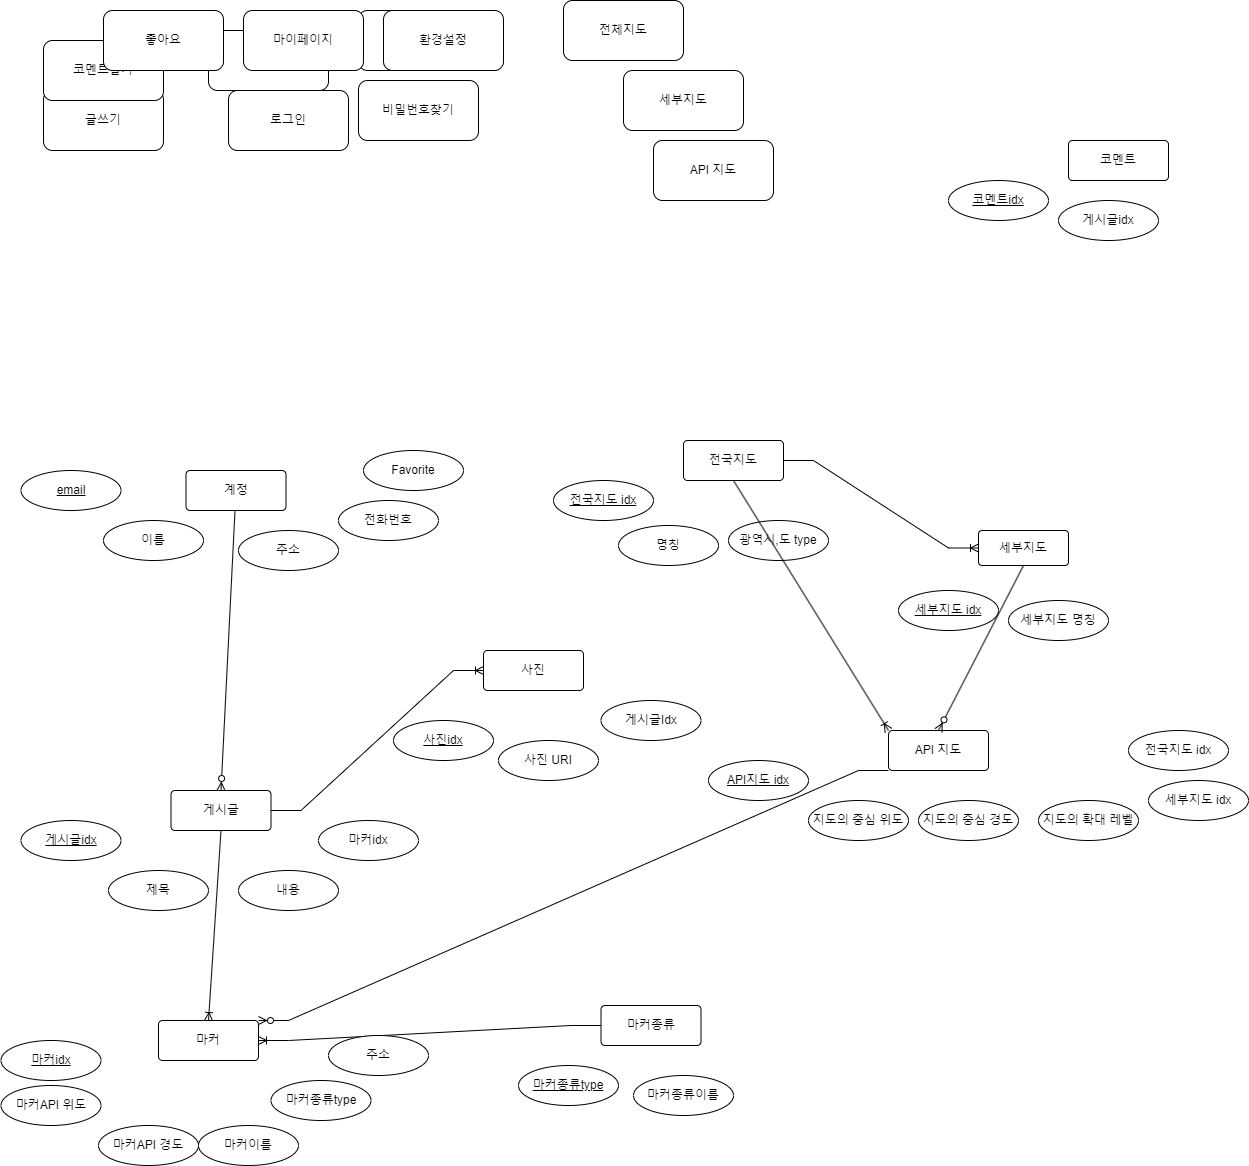

The diagram above was exported from draw.io. Its source (the exported page's mxGraphModel, read from the mxfile embedded in the PNG):
<mxGraphModel dx="2261" dy="756" grid="1" gridSize="10" guides="1" tooltips="1" connect="1" arrows="1" fold="1" page="1" pageScale="1" pageWidth="827" pageHeight="1169" math="0" shadow="0">
  <root>
    <mxCell id="0" />
    <mxCell id="1" parent="0" />
    <mxCell id="k8hzf8zhftYtITJq1yaA-1" value="로그인" style="rounded=1;whiteSpace=wrap;html=1;" vertex="1" parent="1">
      <mxGeometry x="200" y="90" width="120" height="60" as="geometry" />
    </mxCell>
    <mxCell id="k8hzf8zhftYtITJq1yaA-2" value="회원가입" style="rounded=1;whiteSpace=wrap;html=1;" vertex="1" parent="1">
      <mxGeometry x="180" y="30" width="120" height="60" as="geometry" />
    </mxCell>
    <mxCell id="k8hzf8zhftYtITJq1yaA-3" value="계정찾기" style="rounded=1;whiteSpace=wrap;html=1;" vertex="1" parent="1">
      <mxGeometry x="330" y="10" width="120" height="60" as="geometry" />
    </mxCell>
    <mxCell id="k8hzf8zhftYtITJq1yaA-4" value="비밀번호찾기" style="rounded=1;whiteSpace=wrap;html=1;" vertex="1" parent="1">
      <mxGeometry x="330" y="80" width="120" height="60" as="geometry" />
    </mxCell>
    <mxCell id="k8hzf8zhftYtITJq1yaA-5" value="글쓰기" style="rounded=1;whiteSpace=wrap;html=1;" vertex="1" parent="1">
      <mxGeometry x="15" y="90" width="120" height="60" as="geometry" />
    </mxCell>
    <mxCell id="k8hzf8zhftYtITJq1yaA-6" value="코멘트달기" style="rounded=1;whiteSpace=wrap;html=1;" vertex="1" parent="1">
      <mxGeometry x="15" y="40" width="120" height="60" as="geometry" />
    </mxCell>
    <mxCell id="k8hzf8zhftYtITJq1yaA-7" value="환경설정" style="rounded=1;whiteSpace=wrap;html=1;" vertex="1" parent="1">
      <mxGeometry x="355" y="10" width="120" height="60" as="geometry" />
    </mxCell>
    <mxCell id="k8hzf8zhftYtITJq1yaA-8" value="마이페이지" style="rounded=1;whiteSpace=wrap;html=1;" vertex="1" parent="1">
      <mxGeometry x="215" y="10" width="120" height="60" as="geometry" />
    </mxCell>
    <mxCell id="k8hzf8zhftYtITJq1yaA-9" value="좋아요" style="rounded=1;whiteSpace=wrap;html=1;" vertex="1" parent="1">
      <mxGeometry x="75" y="10" width="120" height="60" as="geometry" />
    </mxCell>
    <mxCell id="k8hzf8zhftYtITJq1yaA-10" value="전체지도" style="rounded=1;whiteSpace=wrap;html=1;" vertex="1" parent="1">
      <mxGeometry x="535" width="120" height="60" as="geometry" />
    </mxCell>
    <mxCell id="k8hzf8zhftYtITJq1yaA-11" value="세부지도" style="rounded=1;whiteSpace=wrap;html=1;" vertex="1" parent="1">
      <mxGeometry x="595" y="70" width="120" height="60" as="geometry" />
    </mxCell>
    <mxCell id="k8hzf8zhftYtITJq1yaA-12" value="API 지도" style="rounded=1;whiteSpace=wrap;html=1;" vertex="1" parent="1">
      <mxGeometry x="625" y="140" width="120" height="60" as="geometry" />
    </mxCell>
    <mxCell id="k8hzf8zhftYtITJq1yaA-16" value="email" style="ellipse;whiteSpace=wrap;html=1;align=center;fontStyle=4;" vertex="1" parent="1">
      <mxGeometry x="-7.5" y="470" width="100" height="40" as="geometry" />
    </mxCell>
    <mxCell id="k8hzf8zhftYtITJq1yaA-17" value="계정" style="rounded=1;arcSize=10;whiteSpace=wrap;html=1;align=center;" vertex="1" parent="1">
      <mxGeometry x="157.5" y="470" width="100" height="40" as="geometry" />
    </mxCell>
    <mxCell id="k8hzf8zhftYtITJq1yaA-18" value="이름" style="ellipse;whiteSpace=wrap;html=1;align=center;" vertex="1" parent="1">
      <mxGeometry x="75" y="520" width="100" height="40" as="geometry" />
    </mxCell>
    <mxCell id="k8hzf8zhftYtITJq1yaA-19" value="전화번호" style="ellipse;whiteSpace=wrap;html=1;align=center;" vertex="1" parent="1">
      <mxGeometry x="310" y="500" width="100" height="40" as="geometry" />
    </mxCell>
    <mxCell id="k8hzf8zhftYtITJq1yaA-20" value="주소" style="ellipse;whiteSpace=wrap;html=1;align=center;" vertex="1" parent="1">
      <mxGeometry x="210" y="530" width="100" height="40" as="geometry" />
    </mxCell>
    <mxCell id="k8hzf8zhftYtITJq1yaA-22" value="Favorite" style="ellipse;whiteSpace=wrap;html=1;align=center;" vertex="1" parent="1">
      <mxGeometry x="335" y="450" width="100" height="40" as="geometry" />
    </mxCell>
    <mxCell id="k8hzf8zhftYtITJq1yaA-23" value="마커" style="rounded=1;arcSize=10;whiteSpace=wrap;html=1;align=center;" vertex="1" parent="1">
      <mxGeometry x="130" y="1020" width="100" height="40" as="geometry" />
    </mxCell>
    <mxCell id="k8hzf8zhftYtITJq1yaA-24" value="세부지도" style="rounded=1;arcSize=10;whiteSpace=wrap;html=1;align=center;" vertex="1" parent="1">
      <mxGeometry x="950" y="530" width="90" height="35" as="geometry" />
    </mxCell>
    <mxCell id="k8hzf8zhftYtITJq1yaA-25" value="전국지도 idx" style="ellipse;whiteSpace=wrap;html=1;align=center;fontStyle=4;" vertex="1" parent="1">
      <mxGeometry x="525" y="480" width="100" height="40" as="geometry" />
    </mxCell>
    <mxCell id="k8hzf8zhftYtITJq1yaA-29" value="사진 URI" style="ellipse;whiteSpace=wrap;html=1;align=center;" vertex="1" parent="1">
      <mxGeometry x="470" y="740" width="100" height="40" as="geometry" />
    </mxCell>
    <mxCell id="k8hzf8zhftYtITJq1yaA-30" value="마커API 경도" style="ellipse;whiteSpace=wrap;html=1;align=center;" vertex="1" parent="1">
      <mxGeometry x="70" y="1125" width="100" height="40" as="geometry" />
    </mxCell>
    <mxCell id="k8hzf8zhftYtITJq1yaA-31" value="마커API 위도" style="ellipse;whiteSpace=wrap;html=1;align=center;" vertex="1" parent="1">
      <mxGeometry x="-27.5" y="1085" width="100" height="40" as="geometry" />
    </mxCell>
    <mxCell id="k8hzf8zhftYtITJq1yaA-32" value="마커idx" style="ellipse;whiteSpace=wrap;html=1;align=center;fontStyle=4;" vertex="1" parent="1">
      <mxGeometry x="-27.5" y="1040" width="100" height="40" as="geometry" />
    </mxCell>
    <mxCell id="k8hzf8zhftYtITJq1yaA-33" value="사진" style="rounded=1;arcSize=10;whiteSpace=wrap;html=1;align=center;" vertex="1" parent="1">
      <mxGeometry x="455" y="650" width="100" height="40" as="geometry" />
    </mxCell>
    <mxCell id="k8hzf8zhftYtITJq1yaA-35" value="사진idx" style="ellipse;whiteSpace=wrap;html=1;align=center;fontStyle=4;" vertex="1" parent="1">
      <mxGeometry x="365" y="720" width="100" height="40" as="geometry" />
    </mxCell>
    <mxCell id="k8hzf8zhftYtITJq1yaA-37" value="게시글" style="rounded=1;arcSize=10;whiteSpace=wrap;html=1;align=center;" vertex="1" parent="1">
      <mxGeometry x="142.5" y="790" width="100" height="40" as="geometry" />
    </mxCell>
    <mxCell id="k8hzf8zhftYtITJq1yaA-38" value="게시글idx" style="ellipse;whiteSpace=wrap;html=1;align=center;fontStyle=4;" vertex="1" parent="1">
      <mxGeometry x="-7.5" y="820" width="100" height="40" as="geometry" />
    </mxCell>
    <mxCell id="k8hzf8zhftYtITJq1yaA-39" value="게시글Idx" style="ellipse;whiteSpace=wrap;html=1;align=center;" vertex="1" parent="1">
      <mxGeometry x="572.5" y="700" width="100" height="40" as="geometry" />
    </mxCell>
    <mxCell id="k8hzf8zhftYtITJq1yaA-40" value="코멘트" style="rounded=1;arcSize=10;whiteSpace=wrap;html=1;align=center;" vertex="1" parent="1">
      <mxGeometry x="1040" y="140" width="100" height="40" as="geometry" />
    </mxCell>
    <mxCell id="k8hzf8zhftYtITJq1yaA-41" value="코멘트idx" style="ellipse;whiteSpace=wrap;html=1;align=center;fontStyle=4;" vertex="1" parent="1">
      <mxGeometry x="920" y="180" width="100" height="40" as="geometry" />
    </mxCell>
    <mxCell id="k8hzf8zhftYtITJq1yaA-42" value="게시글idx" style="ellipse;whiteSpace=wrap;html=1;align=center;" vertex="1" parent="1">
      <mxGeometry x="1030" y="200" width="100" height="40" as="geometry" />
    </mxCell>
    <mxCell id="k8hzf8zhftYtITJq1yaA-44" value="제목" style="ellipse;whiteSpace=wrap;html=1;align=center;" vertex="1" parent="1">
      <mxGeometry x="80" y="870" width="100" height="40" as="geometry" />
    </mxCell>
    <mxCell id="k8hzf8zhftYtITJq1yaA-45" value="내용" style="ellipse;whiteSpace=wrap;html=1;align=center;" vertex="1" parent="1">
      <mxGeometry x="210" y="870" width="100" height="40" as="geometry" />
    </mxCell>
    <mxCell id="k8hzf8zhftYtITJq1yaA-46" value="마커idx" style="ellipse;whiteSpace=wrap;html=1;align=center;" vertex="1" parent="1">
      <mxGeometry x="290" y="820" width="100" height="40" as="geometry" />
    </mxCell>
    <mxCell id="k8hzf8zhftYtITJq1yaA-47" value="마커이름" style="ellipse;whiteSpace=wrap;html=1;align=center;" vertex="1" parent="1">
      <mxGeometry x="170" y="1125" width="100" height="40" as="geometry" />
    </mxCell>
    <mxCell id="k8hzf8zhftYtITJq1yaA-48" value="마커종류type" style="ellipse;whiteSpace=wrap;html=1;align=center;" vertex="1" parent="1">
      <mxGeometry x="242.5" y="1080" width="100" height="40" as="geometry" />
    </mxCell>
    <mxCell id="k8hzf8zhftYtITJq1yaA-50" value="마커종류" style="rounded=1;arcSize=10;whiteSpace=wrap;html=1;align=center;" vertex="1" parent="1">
      <mxGeometry x="572.5" y="1005" width="100" height="40" as="geometry" />
    </mxCell>
    <mxCell id="k8hzf8zhftYtITJq1yaA-51" value="마커종류type" style="ellipse;whiteSpace=wrap;html=1;align=center;fontStyle=4;" vertex="1" parent="1">
      <mxGeometry x="490" y="1065" width="100" height="40" as="geometry" />
    </mxCell>
    <mxCell id="k8hzf8zhftYtITJq1yaA-52" value="마커종류이름" style="ellipse;whiteSpace=wrap;html=1;align=center;" vertex="1" parent="1">
      <mxGeometry x="605" y="1075" width="100" height="40" as="geometry" />
    </mxCell>
    <mxCell id="k8hzf8zhftYtITJq1yaA-57" value="" style="fontSize=12;html=1;endArrow=ERzeroToMany;endFill=1;rounded=0;entryX=0.5;entryY=0;entryDx=0;entryDy=0;" edge="1" parent="1" source="k8hzf8zhftYtITJq1yaA-17" target="k8hzf8zhftYtITJq1yaA-37">
      <mxGeometry width="100" height="100" relative="1" as="geometry">
        <mxPoint x="225" y="730" as="sourcePoint" />
        <mxPoint x="325" y="630" as="targetPoint" />
      </mxGeometry>
    </mxCell>
    <mxCell id="k8hzf8zhftYtITJq1yaA-60" value="" style="fontSize=12;html=1;endArrow=ERoneToMany;rounded=0;exitX=0.5;exitY=1;exitDx=0;exitDy=0;entryX=0.5;entryY=0;entryDx=0;entryDy=0;" edge="1" parent="1" source="k8hzf8zhftYtITJq1yaA-37" target="k8hzf8zhftYtITJq1yaA-23">
      <mxGeometry width="100" height="100" relative="1" as="geometry">
        <mxPoint x="335" y="790" as="sourcePoint" />
        <mxPoint x="435" y="690" as="targetPoint" />
      </mxGeometry>
    </mxCell>
    <mxCell id="k8hzf8zhftYtITJq1yaA-64" value="" style="edgeStyle=entityRelationEdgeStyle;fontSize=12;html=1;endArrow=ERoneToMany;rounded=0;exitX=0;exitY=0.5;exitDx=0;exitDy=0;entryX=1;entryY=0.5;entryDx=0;entryDy=0;" edge="1" parent="1" source="k8hzf8zhftYtITJq1yaA-50" target="k8hzf8zhftYtITJq1yaA-23">
      <mxGeometry width="100" height="100" relative="1" as="geometry">
        <mxPoint x="610" y="810" as="sourcePoint" />
        <mxPoint x="710" y="710" as="targetPoint" />
      </mxGeometry>
    </mxCell>
    <mxCell id="k8hzf8zhftYtITJq1yaA-65" value="" style="edgeStyle=entityRelationEdgeStyle;fontSize=12;html=1;endArrow=ERoneToMany;rounded=0;exitX=1;exitY=0.5;exitDx=0;exitDy=0;entryX=0;entryY=0.5;entryDx=0;entryDy=0;" edge="1" parent="1" source="k8hzf8zhftYtITJq1yaA-37" target="k8hzf8zhftYtITJq1yaA-33">
      <mxGeometry width="100" height="100" relative="1" as="geometry">
        <mxPoint x="610" y="710" as="sourcePoint" />
        <mxPoint x="710" y="610" as="targetPoint" />
      </mxGeometry>
    </mxCell>
    <mxCell id="k8hzf8zhftYtITJq1yaA-66" value="API 지도" style="rounded=1;arcSize=10;whiteSpace=wrap;html=1;align=center;" vertex="1" parent="1">
      <mxGeometry x="860" y="730" width="100" height="40" as="geometry" />
    </mxCell>
    <mxCell id="k8hzf8zhftYtITJq1yaA-67" value="주소" style="ellipse;whiteSpace=wrap;html=1;align=center;" vertex="1" parent="1">
      <mxGeometry x="300" y="1035" width="100" height="40" as="geometry" />
    </mxCell>
    <mxCell id="k8hzf8zhftYtITJq1yaA-69" value="" style="edgeStyle=entityRelationEdgeStyle;fontSize=12;html=1;endArrow=ERzeroToMany;endFill=1;rounded=0;entryX=1;entryY=0;entryDx=0;entryDy=0;exitX=0;exitY=1;exitDx=0;exitDy=0;" edge="1" parent="1" source="k8hzf8zhftYtITJq1yaA-66" target="k8hzf8zhftYtITJq1yaA-23">
      <mxGeometry width="100" height="100" relative="1" as="geometry">
        <mxPoint x="610" y="910" as="sourcePoint" />
        <mxPoint x="710" y="810" as="targetPoint" />
      </mxGeometry>
    </mxCell>
    <mxCell id="k8hzf8zhftYtITJq1yaA-70" value="지도의 중심 위도" style="ellipse;whiteSpace=wrap;html=1;align=center;" vertex="1" parent="1">
      <mxGeometry x="780" y="800" width="100" height="40" as="geometry" />
    </mxCell>
    <mxCell id="k8hzf8zhftYtITJq1yaA-71" value="지도의 중심 경도" style="ellipse;whiteSpace=wrap;html=1;align=center;" vertex="1" parent="1">
      <mxGeometry x="890" y="800" width="100" height="40" as="geometry" />
    </mxCell>
    <mxCell id="k8hzf8zhftYtITJq1yaA-72" value="지도의 확대 레벨" style="ellipse;whiteSpace=wrap;html=1;align=center;" vertex="1" parent="1">
      <mxGeometry x="1010" y="800" width="100" height="40" as="geometry" />
    </mxCell>
    <mxCell id="k8hzf8zhftYtITJq1yaA-75" value="세부지도 idx" style="ellipse;whiteSpace=wrap;html=1;align=center;fontStyle=4;" vertex="1" parent="1">
      <mxGeometry x="870" y="590" width="100" height="40" as="geometry" />
    </mxCell>
    <mxCell id="k8hzf8zhftYtITJq1yaA-76" value="전국지도" style="rounded=1;arcSize=10;whiteSpace=wrap;html=1;align=center;" vertex="1" parent="1">
      <mxGeometry x="655" y="440" width="100" height="40" as="geometry" />
    </mxCell>
    <mxCell id="k8hzf8zhftYtITJq1yaA-77" value="명칭" style="ellipse;whiteSpace=wrap;html=1;align=center;" vertex="1" parent="1">
      <mxGeometry x="590" y="525" width="100" height="40" as="geometry" />
    </mxCell>
    <mxCell id="k8hzf8zhftYtITJq1yaA-78" value="광역시,도 type" style="ellipse;whiteSpace=wrap;html=1;align=center;" vertex="1" parent="1">
      <mxGeometry x="700" y="520" width="100" height="40" as="geometry" />
    </mxCell>
    <mxCell id="k8hzf8zhftYtITJq1yaA-79" value="" style="edgeStyle=entityRelationEdgeStyle;fontSize=12;html=1;endArrow=ERoneToMany;rounded=0;exitX=1;exitY=0.5;exitDx=0;exitDy=0;entryX=0;entryY=0.5;entryDx=0;entryDy=0;" edge="1" parent="1" source="k8hzf8zhftYtITJq1yaA-76" target="k8hzf8zhftYtITJq1yaA-24">
      <mxGeometry width="100" height="100" relative="1" as="geometry">
        <mxPoint x="610" y="810" as="sourcePoint" />
        <mxPoint x="710" y="710" as="targetPoint" />
      </mxGeometry>
    </mxCell>
    <mxCell id="k8hzf8zhftYtITJq1yaA-81" value="세부지도 명칭" style="ellipse;whiteSpace=wrap;html=1;align=center;" vertex="1" parent="1">
      <mxGeometry x="980" y="600" width="100" height="40" as="geometry" />
    </mxCell>
    <mxCell id="k8hzf8zhftYtITJq1yaA-82" value="세부지도 idx" style="ellipse;whiteSpace=wrap;html=1;align=center;" vertex="1" parent="1">
      <mxGeometry x="1120" y="780" width="100" height="40" as="geometry" />
    </mxCell>
    <mxCell id="k8hzf8zhftYtITJq1yaA-83" value="전국지도 idx" style="ellipse;whiteSpace=wrap;html=1;align=center;" vertex="1" parent="1">
      <mxGeometry x="1100" y="730" width="100" height="40" as="geometry" />
    </mxCell>
    <mxCell id="k8hzf8zhftYtITJq1yaA-84" value="API지도 idx" style="ellipse;whiteSpace=wrap;html=1;align=center;fontStyle=4;" vertex="1" parent="1">
      <mxGeometry x="680" y="760" width="100" height="40" as="geometry" />
    </mxCell>
    <mxCell id="k8hzf8zhftYtITJq1yaA-85" value="" style="fontSize=12;html=1;endArrow=ERoneToMany;rounded=0;entryX=0;entryY=0;entryDx=0;entryDy=0;exitX=0.5;exitY=1;exitDx=0;exitDy=0;" edge="1" parent="1" source="k8hzf8zhftYtITJq1yaA-76" target="k8hzf8zhftYtITJq1yaA-66">
      <mxGeometry width="100" height="100" relative="1" as="geometry">
        <mxPoint x="610" y="810" as="sourcePoint" />
        <mxPoint x="710" y="710" as="targetPoint" />
      </mxGeometry>
    </mxCell>
    <mxCell id="k8hzf8zhftYtITJq1yaA-86" value="" style="fontSize=12;html=1;endArrow=ERzeroToMany;endFill=1;rounded=0;entryX=0.5;entryY=0;entryDx=0;entryDy=0;exitX=0.5;exitY=1;exitDx=0;exitDy=0;" edge="1" parent="1" source="k8hzf8zhftYtITJq1yaA-24" target="k8hzf8zhftYtITJq1yaA-66">
      <mxGeometry width="100" height="100" relative="1" as="geometry">
        <mxPoint x="610" y="810" as="sourcePoint" />
        <mxPoint x="710" y="710" as="targetPoint" />
      </mxGeometry>
    </mxCell>
  </root>
</mxGraphModel>